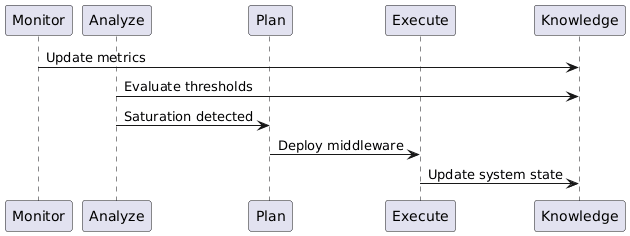

The diagram above was rendered by PlantUML. Its source (embedded in the PNG):
@startuml
participant Monitor
participant Analyze
participant Plan
participant Execute
participant Knowledge

Monitor -> Knowledge : Update metrics
Analyze -> Knowledge : Evaluate thresholds
Analyze -> Plan : Saturation detected
Plan -> Execute : Deploy middleware
Execute -> Knowledge : Update system state
@enduml